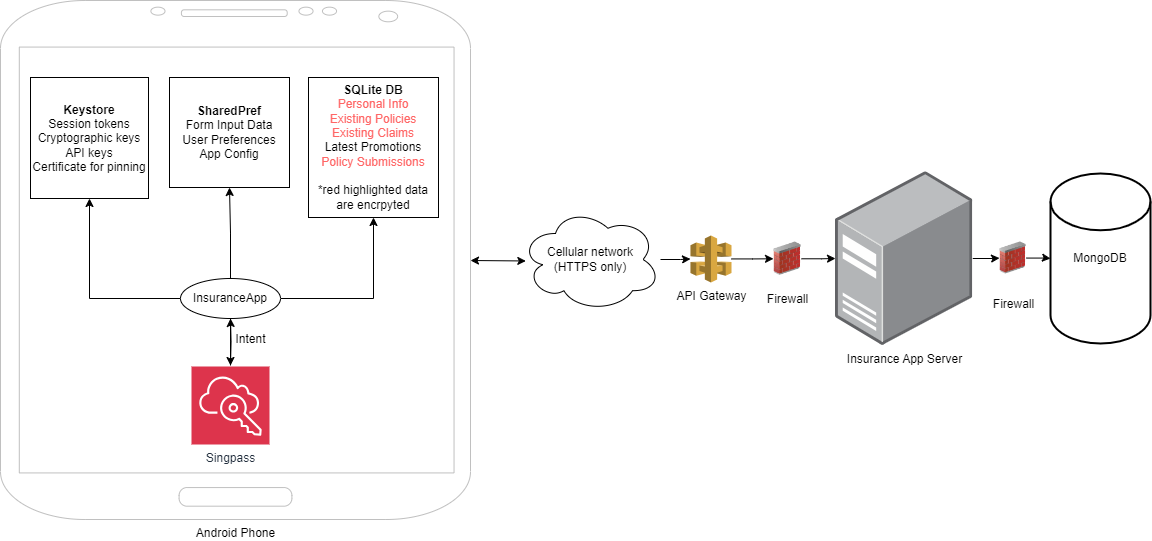

The diagram above was exported from draw.io. Its source (the exported page's mxGraphModel, read from the mxfile embedded in the PNG):
<mxGraphModel dx="1477" dy="649" grid="0" gridSize="10" guides="1" tooltips="1" connect="1" arrows="1" fold="1" page="1" pageScale="1" pageWidth="1654" pageHeight="1169" math="0" shadow="0">
  <root>
    <mxCell id="0" />
    <mxCell id="1" parent="0" />
    <mxCell id="hdudBz_fnhNlMwydnHfq-5" value="MongoDB" style="strokeWidth=2;html=1;shape=mxgraph.flowchart.database;whiteSpace=wrap;" vertex="1" parent="1">
      <mxGeometry x="1080" y="216" width="100" height="170" as="geometry" />
    </mxCell>
    <mxCell id="hdudBz_fnhNlMwydnHfq-14" value="" style="edgeStyle=orthogonalEdgeStyle;rounded=0;orthogonalLoop=1;jettySize=auto;html=1;" edge="1" parent="1" source="hdudBz_fnhNlMwydnHfq-6" target="hdudBz_fnhNlMwydnHfq-5">
      <mxGeometry relative="1" as="geometry" />
    </mxCell>
    <mxCell id="hdudBz_fnhNlMwydnHfq-6" value="Firewall" style="image;html=1;image=img/lib/clip_art/networking/Firewall_02_128x128.png" vertex="1" parent="1">
      <mxGeometry x="1029" y="268" width="27" height="65" as="geometry" />
    </mxCell>
    <mxCell id="hdudBz_fnhNlMwydnHfq-13" value="" style="edgeStyle=orthogonalEdgeStyle;rounded=0;orthogonalLoop=1;jettySize=auto;html=1;" edge="1" parent="1" source="hdudBz_fnhNlMwydnHfq-9" target="hdudBz_fnhNlMwydnHfq-6">
      <mxGeometry relative="1" as="geometry" />
    </mxCell>
    <mxCell id="hdudBz_fnhNlMwydnHfq-9" value="Insurance App Server" style="image;points=[];aspect=fixed;html=1;align=center;shadow=0;dashed=0;image=img/lib/allied_telesis/computer_and_terminals/Server_Desktop.svg;" vertex="1" parent="1">
      <mxGeometry x="865" y="214" width="137.27" height="174" as="geometry" />
    </mxCell>
    <mxCell id="hdudBz_fnhNlMwydnHfq-12" value="" style="edgeStyle=orthogonalEdgeStyle;rounded=0;orthogonalLoop=1;jettySize=auto;html=1;" edge="1" parent="1" source="hdudBz_fnhNlMwydnHfq-10" target="hdudBz_fnhNlMwydnHfq-9">
      <mxGeometry relative="1" as="geometry" />
    </mxCell>
    <mxCell id="hdudBz_fnhNlMwydnHfq-10" value="Firewall" style="image;html=1;image=img/lib/clip_art/networking/Firewall_02_128x128.png" vertex="1" parent="1">
      <mxGeometry x="803" y="274" width="28" height="54.5" as="geometry" />
    </mxCell>
    <mxCell id="hdudBz_fnhNlMwydnHfq-15" value="" style="edgeStyle=orthogonalEdgeStyle;rounded=0;orthogonalLoop=1;jettySize=auto;html=1;" edge="1" parent="1" source="hdudBz_fnhNlMwydnHfq-11" target="hdudBz_fnhNlMwydnHfq-10">
      <mxGeometry relative="1" as="geometry" />
    </mxCell>
    <mxCell id="hdudBz_fnhNlMwydnHfq-11" value="API Gateway" style="outlineConnect=0;dashed=0;verticalLabelPosition=bottom;verticalAlign=top;align=center;html=1;shape=mxgraph.aws3.api_gateway;fillColor=#D9A741;gradientColor=none;" vertex="1" parent="1">
      <mxGeometry x="720" y="278" width="41" height="47" as="geometry" />
    </mxCell>
    <mxCell id="hdudBz_fnhNlMwydnHfq-16" value="Android Phone" style="verticalLabelPosition=bottom;verticalAlign=top;html=1;shadow=0;dashed=0;strokeWidth=1;shape=mxgraph.android.phone2;strokeColor=#c0c0c0;" vertex="1" parent="1">
      <mxGeometry x="30" y="43" width="470" height="519" as="geometry" />
    </mxCell>
    <mxCell id="hdudBz_fnhNlMwydnHfq-25" value="" style="edgeStyle=orthogonalEdgeStyle;rounded=0;orthogonalLoop=1;jettySize=auto;html=1;" edge="1" parent="1" source="hdudBz_fnhNlMwydnHfq-22">
      <mxGeometry relative="1" as="geometry">
        <mxPoint x="260" y="408" as="targetPoint" />
      </mxGeometry>
    </mxCell>
    <mxCell id="hdudBz_fnhNlMwydnHfq-33" style="edgeStyle=orthogonalEdgeStyle;rounded=0;orthogonalLoop=1;jettySize=auto;html=1;entryX=0.5;entryY=1;entryDx=0;entryDy=0;" edge="1" parent="1" source="hdudBz_fnhNlMwydnHfq-22" target="hdudBz_fnhNlMwydnHfq-30">
      <mxGeometry relative="1" as="geometry" />
    </mxCell>
    <mxCell id="hdudBz_fnhNlMwydnHfq-34" style="edgeStyle=orthogonalEdgeStyle;rounded=0;orthogonalLoop=1;jettySize=auto;html=1;entryX=0.5;entryY=1;entryDx=0;entryDy=0;" edge="1" parent="1" source="hdudBz_fnhNlMwydnHfq-22" target="hdudBz_fnhNlMwydnHfq-31">
      <mxGeometry relative="1" as="geometry" />
    </mxCell>
    <mxCell id="hdudBz_fnhNlMwydnHfq-22" value="InsuranceApp" style="ellipse;whiteSpace=wrap;html=1;" vertex="1" parent="1">
      <mxGeometry x="210" y="321" width="100" height="40" as="geometry" />
    </mxCell>
    <mxCell id="hdudBz_fnhNlMwydnHfq-24" value="" style="edgeStyle=orthogonalEdgeStyle;rounded=0;orthogonalLoop=1;jettySize=auto;html=1;" edge="1" parent="1" target="hdudBz_fnhNlMwydnHfq-22">
      <mxGeometry relative="1" as="geometry">
        <mxPoint x="260" y="408" as="sourcePoint" />
      </mxGeometry>
    </mxCell>
    <mxCell id="hdudBz_fnhNlMwydnHfq-26" value="&amp;nbsp; &amp;nbsp; &amp;nbsp; Intent" style="text;html=1;align=center;verticalAlign=middle;resizable=0;points=[];autosize=1;strokeColor=none;fillColor=none;" vertex="1" parent="1">
      <mxGeometry x="235" y="367" width="70" height="30" as="geometry" />
    </mxCell>
    <mxCell id="hdudBz_fnhNlMwydnHfq-27" value="Singpass" style="sketch=0;points=[[0,0,0],[0.25,0,0],[0.5,0,0],[0.75,0,0],[1,0,0],[0,1,0],[0.25,1,0],[0.5,1,0],[0.75,1,0],[1,1,0],[0,0.25,0],[0,0.5,0],[0,0.75,0],[1,0.25,0],[1,0.5,0],[1,0.75,0]];outlineConnect=0;fontColor=#232F3E;fillColor=#DD344C;strokeColor=#ffffff;dashed=0;verticalLabelPosition=bottom;verticalAlign=top;align=center;html=1;fontSize=12;fontStyle=0;aspect=fixed;shape=mxgraph.aws4.resourceIcon;resIcon=mxgraph.aws4.single_sign_on;" vertex="1" parent="1">
      <mxGeometry x="221" y="409" width="78" height="78" as="geometry" />
    </mxCell>
    <mxCell id="hdudBz_fnhNlMwydnHfq-28" value="&lt;b&gt;Keystore&lt;/b&gt;&lt;div&gt;Session tokens&lt;/div&gt;&lt;div&gt;Cryptographic keys&lt;br&gt;API keys&lt;br&gt;Certificate for pinning&lt;/div&gt;" style="rounded=0;whiteSpace=wrap;html=1;align=center;" vertex="1" parent="1">
      <mxGeometry x="60" y="120" width="118" height="121" as="geometry" />
    </mxCell>
    <mxCell id="hdudBz_fnhNlMwydnHfq-30" value="&lt;b&gt;SharedPref&lt;/b&gt;&lt;br&gt;Form Input Data&lt;div&gt;User Preferences&lt;/div&gt;&lt;div&gt;App Config&lt;/div&gt;" style="rounded=0;whiteSpace=wrap;html=1;align=center;" vertex="1" parent="1">
      <mxGeometry x="199" y="120" width="120" height="110" as="geometry" />
    </mxCell>
    <mxCell id="hdudBz_fnhNlMwydnHfq-31" value="&lt;b&gt;SQLite DB&lt;/b&gt;&lt;br&gt;&lt;div&gt;&lt;font color=&quot;#ff6666&quot;&gt;Personal Info&lt;/font&gt;&lt;/div&gt;&lt;div&gt;&lt;font color=&quot;#ff6666&quot;&gt;Existing Policies&lt;/font&gt;&lt;/div&gt;&lt;div&gt;&lt;font color=&quot;#ff6666&quot;&gt;Existing Claims&lt;/font&gt;&lt;/div&gt;&lt;div&gt;Latest Promotions&lt;/div&gt;&lt;div&gt;&lt;span style=&quot;background-color: initial;&quot;&gt;&lt;font color=&quot;#ff6666&quot;&gt;Policy Submissions&lt;br&gt;&lt;/font&gt;&lt;/span&gt;&lt;span style=&quot;background-color: initial;&quot;&gt;&lt;br&gt;*red highlighted data are encrpyted&lt;/span&gt;&lt;/div&gt;" style="rounded=0;whiteSpace=wrap;html=1;align=center;" vertex="1" parent="1">
      <mxGeometry x="338" y="120" width="130" height="140" as="geometry" />
    </mxCell>
    <mxCell id="hdudBz_fnhNlMwydnHfq-32" style="edgeStyle=orthogonalEdgeStyle;rounded=0;orthogonalLoop=1;jettySize=auto;html=1;entryX=0.5;entryY=1;entryDx=0;entryDy=0;" edge="1" parent="1" source="hdudBz_fnhNlMwydnHfq-22" target="hdudBz_fnhNlMwydnHfq-28">
      <mxGeometry relative="1" as="geometry">
        <mxPoint x="110" y="251" as="targetPoint" />
      </mxGeometry>
    </mxCell>
    <mxCell id="hdudBz_fnhNlMwydnHfq-36" value="" style="edgeStyle=orthogonalEdgeStyle;rounded=0;orthogonalLoop=1;jettySize=auto;html=1;" edge="1" parent="1" source="hdudBz_fnhNlMwydnHfq-35" target="hdudBz_fnhNlMwydnHfq-11">
      <mxGeometry relative="1" as="geometry" />
    </mxCell>
    <mxCell id="hdudBz_fnhNlMwydnHfq-35" value="Cellular network&lt;br&gt;(HTTPS only)" style="ellipse;shape=cloud;whiteSpace=wrap;html=1;" vertex="1" parent="1">
      <mxGeometry x="550" y="250" width="140" height="104" as="geometry" />
    </mxCell>
    <mxCell id="hdudBz_fnhNlMwydnHfq-40" value="" style="endArrow=classic;startArrow=classic;html=1;rounded=0;entryX=0.038;entryY=0.495;entryDx=0;entryDy=0;entryPerimeter=0;" edge="1" parent="1">
      <mxGeometry width="50" height="50" relative="1" as="geometry">
        <mxPoint x="500" y="303" as="sourcePoint" />
        <mxPoint x="555.3199999999999" y="303.48000000000013" as="targetPoint" />
      </mxGeometry>
    </mxCell>
  </root>
</mxGraphModel>